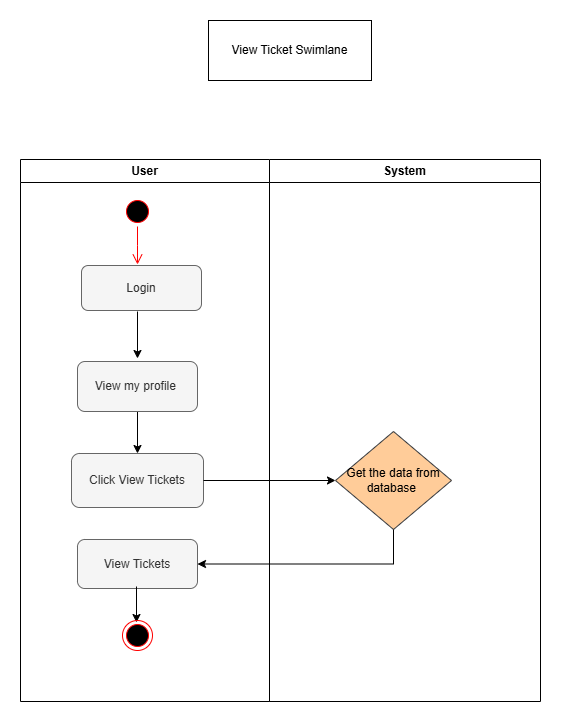

The diagram above was exported from draw.io. Its source (the exported page's mxGraphModel, read from the mxfile embedded in the PNG):
<mxGraphModel dx="1434" dy="1218" grid="0" gridSize="10" guides="1" tooltips="1" connect="1" arrows="1" fold="1" page="0" pageScale="1" pageWidth="827" pageHeight="1169" math="0" shadow="0">
  <root>
    <mxCell id="0" />
    <mxCell id="1" parent="0" />
    <mxCell id="hfBrcJheb7rSAP5M62uZ-1" value="User" style="swimlane;whiteSpace=wrap;html=1;" parent="1" vertex="1">
      <mxGeometry x="76" y="26" width="249" height="542" as="geometry" />
    </mxCell>
    <mxCell id="hfBrcJheb7rSAP5M62uZ-4" value="" style="ellipse;html=1;shape=startState;fillColor=#000000;strokeColor=#ff0000;" parent="hfBrcJheb7rSAP5M62uZ-1" vertex="1">
      <mxGeometry x="102" y="37" width="30" height="30" as="geometry" />
    </mxCell>
    <mxCell id="hfBrcJheb7rSAP5M62uZ-5" value="" style="edgeStyle=orthogonalEdgeStyle;html=1;verticalAlign=bottom;endArrow=open;endSize=8;strokeColor=#ff0000;rounded=0;" parent="hfBrcJheb7rSAP5M62uZ-1" source="hfBrcJheb7rSAP5M62uZ-4" edge="1">
      <mxGeometry relative="1" as="geometry">
        <mxPoint x="117" y="105" as="targetPoint" />
      </mxGeometry>
    </mxCell>
    <mxCell id="hfBrcJheb7rSAP5M62uZ-6" value="Login" style="rounded=1;whiteSpace=wrap;html=1;fillColor=#f5f5f5;fontColor=#333333;strokeColor=#666666;" parent="hfBrcJheb7rSAP5M62uZ-1" vertex="1">
      <mxGeometry x="61" y="106" width="120" height="45" as="geometry" />
    </mxCell>
    <mxCell id="hfBrcJheb7rSAP5M62uZ-7" value="" style="endArrow=classic;html=1;rounded=0;" parent="hfBrcJheb7rSAP5M62uZ-1" edge="1">
      <mxGeometry width="50" height="50" relative="1" as="geometry">
        <mxPoint x="117" y="152" as="sourcePoint" />
        <mxPoint x="117" y="199" as="targetPoint" />
      </mxGeometry>
    </mxCell>
    <mxCell id="bVL9Xmy9ZVVEvc85H1bj-1" style="edgeStyle=orthogonalEdgeStyle;rounded=0;orthogonalLoop=1;jettySize=auto;html=1;" edge="1" parent="hfBrcJheb7rSAP5M62uZ-1" source="hfBrcJheb7rSAP5M62uZ-8" target="hfBrcJheb7rSAP5M62uZ-18">
      <mxGeometry relative="1" as="geometry" />
    </mxCell>
    <mxCell id="hfBrcJheb7rSAP5M62uZ-8" value="View my profile&amp;nbsp;" style="rounded=1;whiteSpace=wrap;html=1;fillColor=#f5f5f5;fontColor=#333333;strokeColor=#666666;" parent="hfBrcJheb7rSAP5M62uZ-1" vertex="1">
      <mxGeometry x="57" y="202" width="120" height="50" as="geometry" />
    </mxCell>
    <mxCell id="hfBrcJheb7rSAP5M62uZ-18" value="Click View Tickets" style="rounded=1;whiteSpace=wrap;html=1;fillColor=#f5f5f5;fontColor=#333333;strokeColor=#666666;" parent="hfBrcJheb7rSAP5M62uZ-1" vertex="1">
      <mxGeometry x="51" y="294" width="132" height="54" as="geometry" />
    </mxCell>
    <mxCell id="hfBrcJheb7rSAP5M62uZ-20" value="View Tickets" style="rounded=1;whiteSpace=wrap;html=1;fillColor=#f5f5f5;fontColor=#333333;strokeColor=#666666;" parent="hfBrcJheb7rSAP5M62uZ-1" vertex="1">
      <mxGeometry x="57" y="380" width="120" height="49" as="geometry" />
    </mxCell>
    <mxCell id="hfBrcJheb7rSAP5M62uZ-21" value="" style="endArrow=classic;html=1;rounded=0;" parent="hfBrcJheb7rSAP5M62uZ-1" edge="1">
      <mxGeometry width="50" height="50" relative="1" as="geometry">
        <mxPoint x="116" y="427" as="sourcePoint" />
        <mxPoint x="116" y="463" as="targetPoint" />
      </mxGeometry>
    </mxCell>
    <mxCell id="hfBrcJheb7rSAP5M62uZ-22" value="" style="ellipse;html=1;shape=endState;fillColor=#000000;strokeColor=#ff0000;" parent="hfBrcJheb7rSAP5M62uZ-1" vertex="1">
      <mxGeometry x="102" y="461" width="30" height="30" as="geometry" />
    </mxCell>
    <mxCell id="hfBrcJheb7rSAP5M62uZ-2" value="System" style="swimlane;whiteSpace=wrap;html=1;" parent="1" vertex="1">
      <mxGeometry x="325" y="26" width="271" height="542" as="geometry" />
    </mxCell>
    <mxCell id="hfBrcJheb7rSAP5M62uZ-9" value="Get the data from database&amp;nbsp;" style="rhombus;whiteSpace=wrap;html=1;fillColor=#ffcc99;strokeColor=#36393d;" parent="hfBrcJheb7rSAP5M62uZ-2" vertex="1">
      <mxGeometry x="66" y="272" width="116" height="98" as="geometry" />
    </mxCell>
    <mxCell id="hfBrcJheb7rSAP5M62uZ-3" value="View Ticket Swimlane" style="rounded=0;whiteSpace=wrap;html=1;" parent="1" vertex="1">
      <mxGeometry x="264" y="-113" width="163" height="60" as="geometry" />
    </mxCell>
    <mxCell id="bVL9Xmy9ZVVEvc85H1bj-3" style="edgeStyle=orthogonalEdgeStyle;rounded=0;orthogonalLoop=1;jettySize=auto;html=1;entryX=0;entryY=0.5;entryDx=0;entryDy=0;" edge="1" parent="1" source="hfBrcJheb7rSAP5M62uZ-18" target="hfBrcJheb7rSAP5M62uZ-9">
      <mxGeometry relative="1" as="geometry" />
    </mxCell>
    <mxCell id="bVL9Xmy9ZVVEvc85H1bj-4" style="edgeStyle=orthogonalEdgeStyle;rounded=0;orthogonalLoop=1;jettySize=auto;html=1;entryX=1;entryY=0.5;entryDx=0;entryDy=0;" edge="1" parent="1" source="hfBrcJheb7rSAP5M62uZ-9" target="hfBrcJheb7rSAP5M62uZ-20">
      <mxGeometry relative="1" as="geometry">
        <Array as="points">
          <mxPoint x="449" y="431" />
        </Array>
      </mxGeometry>
    </mxCell>
  </root>
</mxGraphModel>